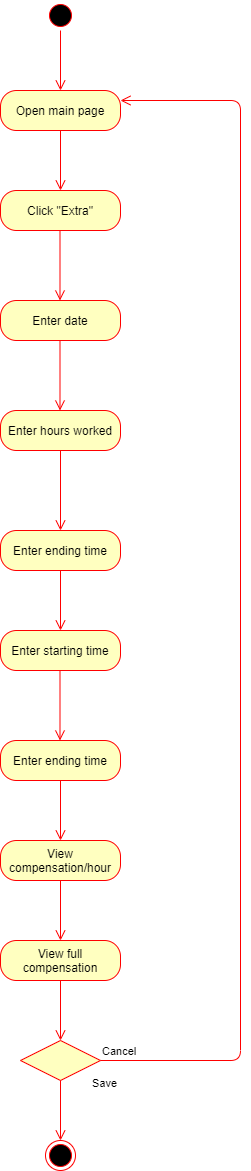

The diagram above was exported from draw.io. Its source (the exported page's mxGraphModel, read from the mxfile embedded in the PNG):
<mxGraphModel dx="1038" dy="499" grid="1" gridSize="10" guides="1" tooltips="1" connect="1" arrows="1" fold="1" page="1" pageScale="1" pageWidth="850" pageHeight="1100" math="0" shadow="0">
  <root>
    <mxCell id="0" />
    <mxCell id="1" parent="0" />
    <mxCell id="PspxhoBamMMMvUKT2TuL-2" value="Open main page" style="rounded=1;whiteSpace=wrap;html=1;arcSize=40;fontColor=#000000;fillColor=#ffffc0;strokeColor=#ff0000;" vertex="1" parent="1">
      <mxGeometry x="200" y="110" width="120" height="40" as="geometry" />
    </mxCell>
    <mxCell id="PspxhoBamMMMvUKT2TuL-3" value="" style="edgeStyle=orthogonalEdgeStyle;html=1;verticalAlign=bottom;endArrow=open;endSize=8;strokeColor=#ff0000;" edge="1" source="PspxhoBamMMMvUKT2TuL-2" parent="1">
      <mxGeometry relative="1" as="geometry">
        <mxPoint x="260" y="210" as="targetPoint" />
      </mxGeometry>
    </mxCell>
    <mxCell id="PspxhoBamMMMvUKT2TuL-4" value="" style="ellipse;html=1;shape=startState;fillColor=#000000;strokeColor=#ff0000;" vertex="1" parent="1">
      <mxGeometry x="245" y="20" width="30" height="30" as="geometry" />
    </mxCell>
    <mxCell id="PspxhoBamMMMvUKT2TuL-5" value="" style="edgeStyle=orthogonalEdgeStyle;html=1;verticalAlign=bottom;endArrow=open;endSize=8;strokeColor=#ff0000;" edge="1" source="PspxhoBamMMMvUKT2TuL-4" parent="1">
      <mxGeometry relative="1" as="geometry">
        <mxPoint x="260" y="110" as="targetPoint" />
      </mxGeometry>
    </mxCell>
    <mxCell id="PspxhoBamMMMvUKT2TuL-14" value="Click &quot;Extra&quot;" style="rounded=1;whiteSpace=wrap;html=1;arcSize=40;fontColor=#000000;fillColor=#ffffc0;strokeColor=#ff0000;" vertex="1" parent="1">
      <mxGeometry x="200" y="210" width="120" height="40" as="geometry" />
    </mxCell>
    <mxCell id="PspxhoBamMMMvUKT2TuL-28" value="Enter date" style="rounded=1;whiteSpace=wrap;html=1;arcSize=40;fontColor=#000000;fillColor=#ffffc0;strokeColor=#ff0000;" vertex="1" parent="1">
      <mxGeometry x="200" y="320" width="120" height="40" as="geometry" />
    </mxCell>
    <mxCell id="PspxhoBamMMMvUKT2TuL-61" value="" style="edgeStyle=orthogonalEdgeStyle;html=1;verticalAlign=bottom;endArrow=open;endSize=8;strokeColor=#ff0000;" edge="1" parent="1">
      <mxGeometry relative="1" as="geometry">
        <mxPoint x="259.5" y="320" as="targetPoint" />
        <mxPoint x="259.5" y="250" as="sourcePoint" />
      </mxGeometry>
    </mxCell>
    <mxCell id="PspxhoBamMMMvUKT2TuL-66" value="Enter hours worked" style="rounded=1;whiteSpace=wrap;html=1;arcSize=40;fontColor=#000000;fillColor=#ffffc0;strokeColor=#ff0000;" vertex="1" parent="1">
      <mxGeometry x="200" y="430" width="120" height="40" as="geometry" />
    </mxCell>
    <mxCell id="PspxhoBamMMMvUKT2TuL-67" value="" style="edgeStyle=orthogonalEdgeStyle;html=1;verticalAlign=bottom;endArrow=open;endSize=8;strokeColor=#ff0000;" edge="1" source="PspxhoBamMMMvUKT2TuL-66" parent="1">
      <mxGeometry relative="1" as="geometry">
        <mxPoint x="260" y="550" as="targetPoint" />
      </mxGeometry>
    </mxCell>
    <mxCell id="PspxhoBamMMMvUKT2TuL-72" value="Enter ending time" style="rounded=1;whiteSpace=wrap;html=1;arcSize=40;fontColor=#000000;fillColor=#ffffc0;strokeColor=#ff0000;" vertex="1" parent="1">
      <mxGeometry x="200" y="550" width="120" height="40" as="geometry" />
    </mxCell>
    <mxCell id="PspxhoBamMMMvUKT2TuL-78" value="" style="edgeStyle=orthogonalEdgeStyle;html=1;verticalAlign=bottom;endArrow=open;endSize=8;strokeColor=#ff0000;exitX=0.5;exitY=1;exitDx=0;exitDy=0;" edge="1" source="PspxhoBamMMMvUKT2TuL-72" parent="1">
      <mxGeometry relative="1" as="geometry">
        <mxPoint x="260" y="650" as="targetPoint" />
        <mxPoint x="500" y="650" as="sourcePoint" />
      </mxGeometry>
    </mxCell>
    <mxCell id="PspxhoBamMMMvUKT2TuL-79" value="Enter starting time" style="rounded=1;whiteSpace=wrap;html=1;arcSize=40;fontColor=#000000;fillColor=#ffffc0;strokeColor=#ff0000;" vertex="1" parent="1">
      <mxGeometry x="200" y="650" width="120" height="40" as="geometry" />
    </mxCell>
    <mxCell id="PspxhoBamMMMvUKT2TuL-106" value="" style="ellipse;html=1;shape=endState;fillColor=#000000;strokeColor=#ff0000;" vertex="1" parent="1">
      <mxGeometry x="245" y="1160" width="30" height="30" as="geometry" />
    </mxCell>
    <mxCell id="PspxhoBamMMMvUKT2TuL-114" value="" style="edgeStyle=orthogonalEdgeStyle;html=1;verticalAlign=bottom;endArrow=open;endSize=8;strokeColor=#ff0000;" edge="1" parent="1">
      <mxGeometry relative="1" as="geometry">
        <mxPoint x="259.5" y="430" as="targetPoint" />
        <mxPoint x="259.5" y="360" as="sourcePoint" />
      </mxGeometry>
    </mxCell>
    <mxCell id="PspxhoBamMMMvUKT2TuL-121" value="" style="edgeStyle=orthogonalEdgeStyle;html=1;verticalAlign=bottom;endArrow=open;endSize=8;strokeColor=#ff0000;" edge="1" parent="1">
      <mxGeometry relative="1" as="geometry">
        <mxPoint x="259.5" y="760" as="targetPoint" />
        <mxPoint x="259.5" y="690" as="sourcePoint" />
      </mxGeometry>
    </mxCell>
    <mxCell id="PspxhoBamMMMvUKT2TuL-122" value="Enter ending time" style="rounded=1;whiteSpace=wrap;html=1;arcSize=40;fontColor=#000000;fillColor=#ffffc0;strokeColor=#ff0000;" vertex="1" parent="1">
      <mxGeometry x="200" y="760" width="120" height="40" as="geometry" />
    </mxCell>
    <mxCell id="PspxhoBamMMMvUKT2TuL-123" value="" style="edgeStyle=orthogonalEdgeStyle;html=1;verticalAlign=bottom;endArrow=open;endSize=8;strokeColor=#ff0000;" edge="1" source="PspxhoBamMMMvUKT2TuL-122" parent="1">
      <mxGeometry relative="1" as="geometry">
        <mxPoint x="260" y="860" as="targetPoint" />
      </mxGeometry>
    </mxCell>
    <mxCell id="PspxhoBamMMMvUKT2TuL-126" value="View compensation/hour" style="rounded=1;whiteSpace=wrap;html=1;arcSize=40;fontColor=#000000;fillColor=#ffffc0;strokeColor=#ff0000;" vertex="1" parent="1">
      <mxGeometry x="200" y="860" width="120" height="40" as="geometry" />
    </mxCell>
    <mxCell id="PspxhoBamMMMvUKT2TuL-127" value="" style="edgeStyle=orthogonalEdgeStyle;html=1;verticalAlign=bottom;endArrow=open;endSize=8;strokeColor=#ff0000;" edge="1" source="PspxhoBamMMMvUKT2TuL-126" parent="1">
      <mxGeometry relative="1" as="geometry">
        <mxPoint x="260" y="960" as="targetPoint" />
      </mxGeometry>
    </mxCell>
    <mxCell id="PspxhoBamMMMvUKT2TuL-128" value="View full compensation" style="rounded=1;whiteSpace=wrap;html=1;arcSize=40;fontColor=#000000;fillColor=#ffffc0;strokeColor=#ff0000;" vertex="1" parent="1">
      <mxGeometry x="200" y="960" width="120" height="40" as="geometry" />
    </mxCell>
    <mxCell id="PspxhoBamMMMvUKT2TuL-129" value="" style="edgeStyle=orthogonalEdgeStyle;html=1;verticalAlign=bottom;endArrow=open;endSize=8;strokeColor=#ff0000;" edge="1" source="PspxhoBamMMMvUKT2TuL-128" parent="1">
      <mxGeometry relative="1" as="geometry">
        <mxPoint x="260" y="1060" as="targetPoint" />
      </mxGeometry>
    </mxCell>
    <mxCell id="PspxhoBamMMMvUKT2TuL-130" value="" style="rhombus;whiteSpace=wrap;html=1;fillColor=#ffffc0;strokeColor=#ff0000;" vertex="1" parent="1">
      <mxGeometry x="220" y="1060" width="80" height="40" as="geometry" />
    </mxCell>
    <mxCell id="PspxhoBamMMMvUKT2TuL-131" value="Cancel" style="edgeStyle=orthogonalEdgeStyle;html=1;align=left;verticalAlign=bottom;endArrow=open;endSize=8;strokeColor=#ff0000;entryX=1;entryY=0.25;entryDx=0;entryDy=0;" edge="1" source="PspxhoBamMMMvUKT2TuL-130" parent="1" target="PspxhoBamMMMvUKT2TuL-2">
      <mxGeometry x="-1" relative="1" as="geometry">
        <mxPoint x="400" y="1080" as="targetPoint" />
        <Array as="points">
          <mxPoint x="440" y="1080" />
          <mxPoint x="440" y="120" />
        </Array>
      </mxGeometry>
    </mxCell>
    <mxCell id="PspxhoBamMMMvUKT2TuL-132" value="Save" style="edgeStyle=orthogonalEdgeStyle;html=1;align=left;verticalAlign=top;endArrow=open;endSize=8;strokeColor=#ff0000;" edge="1" source="PspxhoBamMMMvUKT2TuL-130" parent="1">
      <mxGeometry x="-1" y="32" relative="1" as="geometry">
        <mxPoint x="260" y="1160" as="targetPoint" />
        <mxPoint x="-2" y="-10" as="offset" />
      </mxGeometry>
    </mxCell>
  </root>
</mxGraphModel>